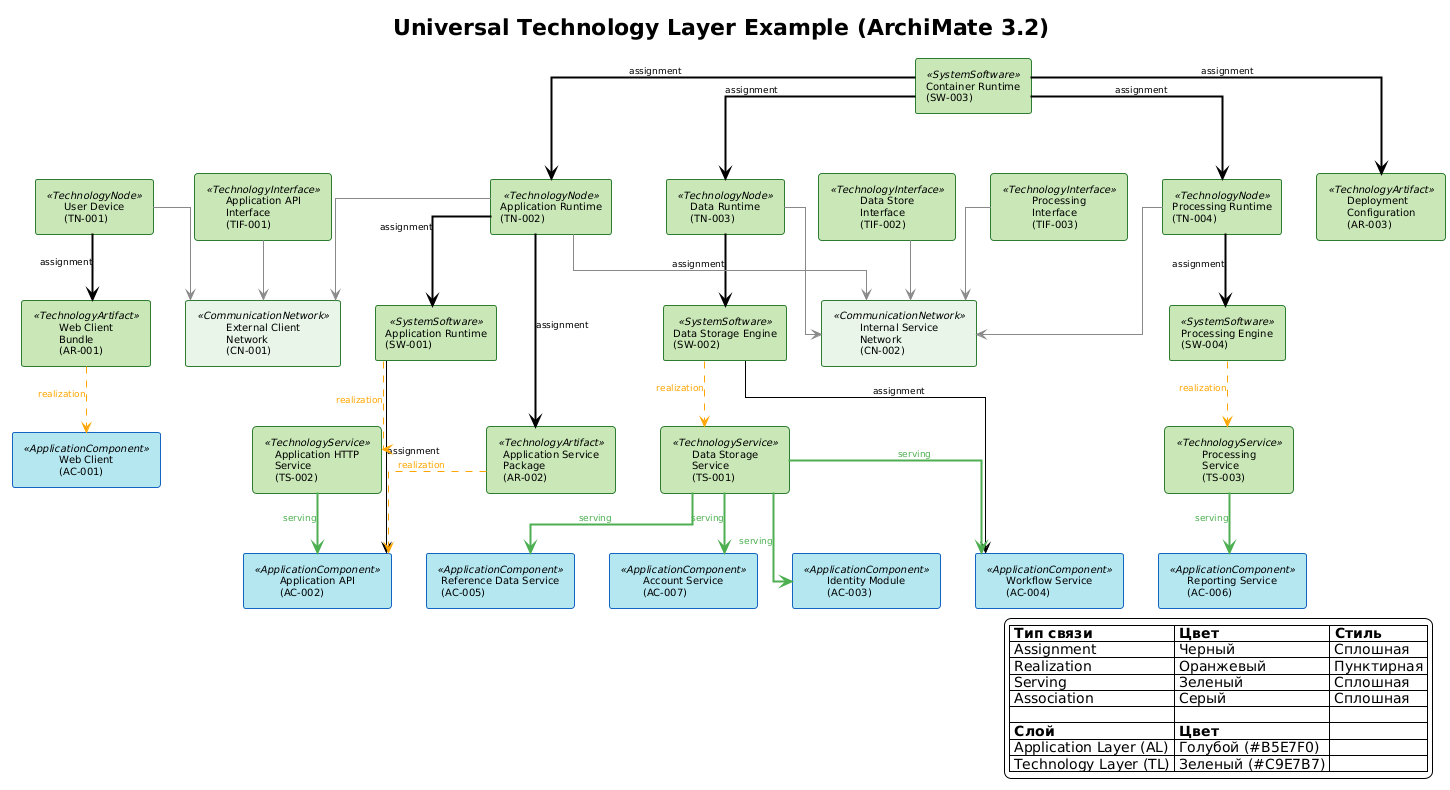

The diagram above was rendered by PlantUML. Its source (embedded in the PNG):
@startuml Universal_Technology_Layer_Example
title Universal Technology Layer Example (ArchiMate 3.2)
!theme plain
skinparam backgroundColor #FFFFFF
skinparam defaultFontSize 10
skinparam shadowing false
skinparam linetype ortho
skinparam ArrowFontSize 9

' ========== ЦВЕТОВАЯ СХЕМА: TL ==========
skinparam rectangle<<TechnologyNode>> {
    BackgroundColor #C9E7B7
    BorderColor #2E7D32
    FontColor #000000
}
skinparam rectangle<<SystemSoftware>> {
    BackgroundColor #C9E7B7
    BorderColor #2E7D32
    FontColor #000000
}
skinparam rectangle<<TechnologyService>> {
    BackgroundColor #C9E7B7
    BorderColor #2E7D32
    FontColor #000000
    RoundCorner 8
}
skinparam rectangle<<TechnologyArtifact>> {
    BackgroundColor #C9E7B7
    BorderColor #2E7D32
    FontColor #000000
}
skinparam rectangle<<CommunicationNetwork>> {
    BackgroundColor #E8F5E9
    BorderColor #2E7D32
    FontColor #000000
}
skinparam rectangle<<TechnologyInterface>> {
    BackgroundColor #C9E7B7
    BorderColor #2E7D32
    FontColor #000000
}

' ========== ЦВЕТА СОСЕДНИХ СЛОЁВ ==========
skinparam rectangle<<ApplicationComponent>> {
    BackgroundColor #B5E7F0
    BorderColor #1565C0
    FontColor #000000
}

' ========== TECHNOLOGY NODES ==========
rectangle "User Device\n(TN-001)" as TN001 <<TechnologyNode>>
rectangle "Application Runtime\n(TN-002)" as TN002 <<TechnologyNode>>
rectangle "Data Runtime\n(TN-003)" as TN003 <<TechnologyNode>>
rectangle "Processing Runtime\n(TN-004)" as TN004 <<TechnologyNode>>

' ========== SYSTEM SOFTWARE ==========
rectangle "Application Runtime\n(SW-001)" as SW001 <<SystemSoftware>>
rectangle "Data Storage Engine\n(SW-002)" as SW002 <<SystemSoftware>>
rectangle "Container Runtime\n(SW-003)" as SW003 <<SystemSoftware>>
rectangle "Processing Engine\n(SW-004)" as SW004 <<SystemSoftware>>

' ========== TECHNOLOGY SERVICES ==========
rectangle "Data Storage\nService\n(TS-001)" as TS001 <<TechnologyService>>
rectangle "Application HTTP\nService\n(TS-002)" as TS002 <<TechnologyService>>
rectangle "Processing\nService\n(TS-003)" as TS003 <<TechnologyService>>

' ========== ARTIFACTS ==========
rectangle "Web Client\nBundle\n(AR-001)" as AR001 <<TechnologyArtifact>>
rectangle "Application Service\nPackage\n(AR-002)" as AR002 <<TechnologyArtifact>>
rectangle "Deployment\nConfiguration\n(AR-003)" as AR003 <<TechnologyArtifact>>

' ========== COMMUNICATION NETWORKS ==========
rectangle "External Client\nNetwork\n(CN-001)" as CN001 <<CommunicationNetwork>>
rectangle "Internal Service\nNetwork\n(CN-002)" as CN002 <<CommunicationNetwork>>

' ========== TECHNOLOGY INTERFACES ==========
rectangle "Application API\nInterface\n(TIF-001)" as TIF001 <<TechnologyInterface>>
rectangle "Data Store\nInterface\n(TIF-002)" as TIF002 <<TechnologyInterface>>
rectangle "Processing\nInterface\n(TIF-003)" as TIF003 <<TechnologyInterface>>

' ========== ВНЕШНИЕ: AL ==========
rectangle "Web Client\n(AC-001)" as AC001_ext <<ApplicationComponent>>
rectangle "Application API\n(AC-002)" as AC002_ext <<ApplicationComponent>>
rectangle "Workflow Service\n(AC-004)" as AC004_ext <<ApplicationComponent>>
rectangle "Identity Module\n(AC-003)" as AC003_ext <<ApplicationComponent>>
rectangle "Reference Data Service\n(AC-005)" as AC005_ext <<ApplicationComponent>>
rectangle "Reporting Service\n(AC-006)" as AC006_ext <<ApplicationComponent>>
rectangle "Account Service\n(AC-007)" as AC007_ext <<ApplicationComponent>>

' ========== СВЯЗИ: ASSIGNMENT ==========
TN002 -[#000000,thickness=2]-> SW001 : <color:#000000>assignment</color>
TN003 -[#000000,thickness=2]-> SW002 : <color:#000000>assignment</color>
TN004 -[#000000,thickness=2]-> SW004 : <color:#000000>assignment</color>
SW003 -[#000000,thickness=2]-> TN002 : <color:#000000>assignment</color>
SW003 -[#000000,thickness=2]-> TN003 : <color:#000000>assignment</color>
SW003 -[#000000,thickness=2]-> TN004 : <color:#000000>assignment</color>
SW002 -[#000000,thickness=1]-> AC004_ext : <color:#000000>assignment</color>
TN002 -[#000000,thickness=2]-> AR002 : <color:#000000>assignment</color>
TN001 -[#000000,thickness=2]-> AR001 : <color:#000000>assignment</color>
SW001 -[#000000,thickness=1]-> AC002_ext : <color:#000000>assignment</color>
SW003 -[#000000,thickness=2]-> AR003 : <color:#000000>assignment</color>

' ========== СВЯЗИ: REALIZATION ==========
SW002 -[#FFA500,thickness=2,dashed]-> TS001 : <color:#FFA500>realization</color>
SW001 -[#FFA500,thickness=2,dashed]-> TS002 : <color:#FFA500>realization</color>
SW004 -[#FFA500,thickness=2,dashed]-> TS003 : <color:#FFA500>realization</color>
AR001 -[#FFA500,thickness=2,dashed]-> AC001_ext : <color:#FFA500>realization</color>
AR002 -[#FFA500,thickness=2,dashed]-> AC002_ext : <color:#FFA500>realization</color>

' ========== СВЯЗИ: SERVING (TL -> AL) ==========
TS001 -[#4CAF50,thickness=2]-> AC004_ext : <color:#4CAF50>serving</color>
TS001 -[#4CAF50,thickness=2]-> AC003_ext : <color:#4CAF50>serving</color>
TS001 -[#4CAF50,thickness=2]-> AC005_ext : <color:#4CAF50>serving</color>
TS002 -[#4CAF50,thickness=2]-> AC002_ext : <color:#4CAF50>serving</color>
TS003 -[#4CAF50,thickness=2]-> AC006_ext : <color:#4CAF50>serving</color>
TS001 -[#4CAF50,thickness=2]-> AC007_ext : <color:#4CAF50>serving</color>

' ========== СВЯЗИ: ASSOCIATION ==========
TN002 -[#888888]-> CN001
TN001 -[#888888]-> CN001
TN002 -[#888888]-> CN002
TN003 -[#888888]-> CN002
TIF001 -[#888888]-> CN001
TIF002 -[#888888]-> CN002
TIF003 -[#888888]-> CN002
TN004 -[#888888]-> CN002

legend right
|= Тип связи |= Цвет |= Стиль |
| Assignment | Черный | Сплошная |
| Realization | Оранжевый | Пунктирная |
| Serving | Зеленый | Сплошная |
| Association | Серый | Сплошная |
|  |  |  |
|= Слой |= Цвет |  |
| Application Layer (AL) | Голубой (#B5E7F0) |  |
| Technology Layer (TL) | Зеленый (#C9E7B7) |  |
endlegend

@enduml